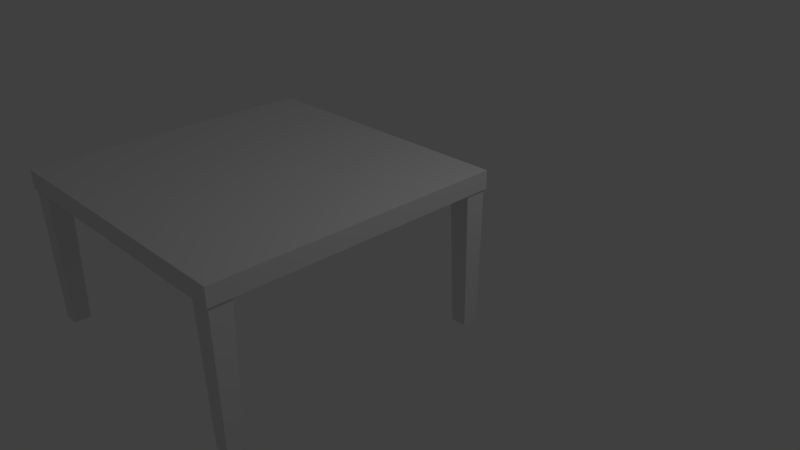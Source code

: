 # Source: Table.blend  (saved by Blender 2.77.0; exported with 4.5.12 LTS)
import bpy
from mathutils import Matrix  # noqa: F401  (used for matrix-valued properties, if any)

bpy.ops.wm.read_factory_settings(use_empty=True)
scene = bpy.context.scene
scene.name = 'Scene'

# ---- collections
col_collection_1 = bpy.data.collections.new('Collection 1'); scene.collection.children.link(col_collection_1)

# ---- materials (node trees are filled in below, after node groups)
mat_material = bpy.data.materials.new('Material')
mat_material.alpha_threshold = 0.0
mat_material.use_transparent_shadow = False
mat_material.roughness = 0.5
mat_material.line_color = (0.0, 0.0, 0.0, 1.0)

# ---- material node trees

# ---- world
world_world = bpy.data.worlds.new('World'); scene.world = world_world
world_world.color = (0.05088, 0.05088, 0.05088)
world_world.use_sun_shadow = False
world_world.sun_shadow_jitter_overblur = 0.0
world_world.cycles.sampling_method = 'MANUAL'

# ---- cameras
cam_camera = bpy.data.cameras.new('Camera')
cam_camera.clip_end = 100.0
cam_camera.lens = 35.0
cam_camera.sensor_width = 32.0
cam_camera.sensor_height = 18.0
cam_camera.ortho_scale = 7.314
cam_camera.dof.focus_distance = 0.0
cam_camera.dof.aperture_fstop = 128.0

# ---- lights
light_lamp = bpy.data.lights.new('Lamp', 'POINT')
light_lamp.transmission_factor = 0.0
light_lamp.cutoff_distance = 30.0
light_lamp.energy = 100.0
light_lamp.shadow_buffer_clip_start = 1.001
light_lamp.shadow_soft_size = 0.1
light_lamp.shadow_maximum_resolution = 0.006
light_lamp.use_absolute_resolution = True

# ---- meshes
me_cube_004 = bpy.data.meshes.new('Cube.004')
me_cube_004.from_pydata([(0.7275, 0.7204, -0.9741), (0.6934, 0.6863, 0.9741), (0.7275, 0.9397, -0.9741), (0.6934, 0.9738, 0.9741), (0.9468, 0.7204, -0.9741), (0.9809, 0.6863, 0.9741), (0.9468, 0.9397, -0.9741), (0.9809, 0.9738, 0.9741)], [], [(1, 3, 2, 0), (3, 7, 6, 2), (7, 5, 4, 6), (5, 1, 0, 4), (0, 2, 6, 4), (5, 7, 3, 1)])
me_cube_004.use_remesh_preserve_volume = False
me_cube_004.use_remesh_preserve_attributes = False
me_cube_004.use_mirror_vertex_groups = False
me_cube_004.update()
me_cube_003 = bpy.data.meshes.new('Cube.003')
me_cube_003.from_pydata([(0.7275, 0.7204, -0.9741), (0.6934, 0.6863, 0.9741), (0.7275, 0.9397, -0.9741), (0.6934, 0.9738, 0.9741), (0.9468, 0.7204, -0.9741), (0.9809, 0.6863, 0.9741), (0.9468, 0.9397, -0.9741), (0.9809, 0.9738, 0.9741)], [], [(1, 3, 2, 0), (3, 7, 6, 2), (7, 5, 4, 6), (5, 1, 0, 4), (0, 2, 6, 4), (5, 7, 3, 1)])
me_cube_003.use_remesh_preserve_volume = False
me_cube_003.use_remesh_preserve_attributes = False
me_cube_003.use_mirror_vertex_groups = False
me_cube_003.update()
me_cube_002 = bpy.data.meshes.new('Cube.002')
me_cube_002.from_pydata([(0.7275, 0.7204, -0.9741), (0.6934, 0.6863, 0.9741), (0.7275, 0.9397, -0.9741), (0.6934, 0.9738, 0.9741), (0.9468, 0.7204, -0.9741), (0.9809, 0.6863, 0.9741), (0.9468, 0.9397, -0.9741), (0.9809, 0.9738, 0.9741)], [], [(1, 3, 2, 0), (3, 7, 6, 2), (7, 5, 4, 6), (5, 1, 0, 4), (0, 2, 6, 4), (5, 7, 3, 1)])
me_cube_002.use_remesh_preserve_volume = False
me_cube_002.use_remesh_preserve_attributes = False
me_cube_002.use_mirror_vertex_groups = False
me_cube_002.update()
me_cube_001 = bpy.data.meshes.new('Cube.001')
me_cube_001.from_pydata([(0.7275, 0.7204, -0.9741), (0.6934, 0.6863, 0.9741), (0.7275, 0.9397, -0.9741), (0.6934, 0.9738, 0.9741), (0.9468, 0.7204, -0.9741), (0.9809, 0.6863, 0.9741), (0.9468, 0.9397, -0.9741), (0.9809, 0.9738, 0.9741)], [], [(1, 3, 2, 0), (3, 7, 6, 2), (7, 5, 4, 6), (5, 1, 0, 4), (0, 2, 6, 4), (5, 7, 3, 1)])
me_cube_001.use_remesh_preserve_volume = False
me_cube_001.use_remesh_preserve_attributes = False
me_cube_001.use_mirror_vertex_groups = False
me_cube_001.update()
me_cube = bpy.data.meshes.new('Cube')
me_cube.from_pydata([(2.0, 0.7523, -2.0), (2.0, 0.7523, 2.0), (-2.0, 0.7523, 2.0), (-2.0, 0.7523, -2.0), (2.0, 1.0, -2.0), (2.0, 1.0, 2.0), (-2.0, 1.0, 2.0), (-2.0, 1.0, -2.0)], [], [(0, 1, 2, 3), (4, 7, 6, 5), (0, 4, 5, 1), (1, 5, 6, 2), (2, 6, 7, 3), (4, 0, 3, 7)])
me_cube.materials.append(mat_material)
me_cube.use_remesh_preserve_volume = False
me_cube.use_remesh_preserve_attributes = False
me_cube.use_mirror_vertex_groups = False
me_cube.update()

# ---- objects
ob_cube_004 = bpy.data.objects.new('Cube.004', me_cube_004)
ob_cube_003 = bpy.data.objects.new('Cube.003', me_cube_003)
ob_cube_002 = bpy.data.objects.new('Cube.002', me_cube_002)
ob_cube_001 = bpy.data.objects.new('Cube.001', me_cube_001)
ob_cube = bpy.data.objects.new('Cube', me_cube)
ob_lamp = bpy.data.objects.new('Lamp', light_lamp)
ob_camera = bpy.data.objects.new('Camera', cam_camera)

# ---- transforms, parenting, visibility, modifiers, constraints
ob_cube_004.location = (-0.008178, -3.661, 0.0)
ob_cube_004.lineart.crease_threshold = 0.0
ob_cube_003.location = (-3.662, -3.661, 0.0)
ob_cube_003.lineart.crease_threshold = 0.0
ob_cube_002.location = (-3.662, 0.0, 0.0)
ob_cube_002.lineart.crease_threshold = 0.0
ob_cube_001.location = (0.0, 0.0, 0.0)
ob_cube_001.lineart.crease_threshold = 0.0
ob_cube.location = (-1.0, -1.0, 0.1695)
ob_cube.rotation_euler = (1.571, 0.0, 0.0)
ob_cube.lock_rotations_4d = False
ob_cube.empty_display_type = 'ARROWS'
ob_cube.lineart.crease_threshold = 0.0
ob_lamp.location = (4.076, 1.005, 5.904)
ob_lamp.rotation_euler = (0.6503, 0.05522, 1.866)
ob_lamp.lock_rotations_4d = False
ob_lamp.empty_display_type = 'ARROWS'
ob_lamp.color = (0.0, 0.0, 0.0, 0.0)
ob_lamp.lineart.crease_threshold = 0.0
ob_camera.location = (7.481, -6.508, 5.344)
ob_camera.rotation_euler = (1.109, 0.01082, 0.8149)
ob_camera.lock_rotations_4d = False
ob_camera.empty_display_type = 'ARROWS'
ob_camera.color = (0.0, 0.0, 0.0, 0.0)
ob_camera.display_type = 'WIRE'
ob_camera.lineart.crease_threshold = 0.0

# ---- collection membership
col_collection_1.objects.link(ob_cube_004)
col_collection_1.objects.link(ob_cube_003)
col_collection_1.objects.link(ob_cube_002)
col_collection_1.objects.link(ob_cube_001)
col_collection_1.objects.link(ob_cube)
col_collection_1.objects.link(ob_lamp)
col_collection_1.objects.link(ob_camera)

# ---- scene / render settings (as saved in the file)
scene.camera = ob_camera
scene.frame_start = 1; scene.frame_end = 250; scene.frame_set(1)
scene.render.engine = 'BLENDER_EEVEE_NEXT'
scene.render.resolution_percentage = 50
scene.render.dither_intensity = 0.0
scene.cycles.use_denoising = False
scene.cycles.samples = 128
scene.cycles.sampling_pattern = 'TABULATED_SOBOL'
scene.cycles.light_sampling_threshold = 0.0
scene.cycles.use_adaptive_sampling = False
scene.cycles.use_light_tree = False
scene.cycles.blur_glossy = 0.0
scene.cycles.sample_clamp_indirect = 0.0
scene.view_settings.view_transform = 'Standard'
bpy.context.view_layer.update()
